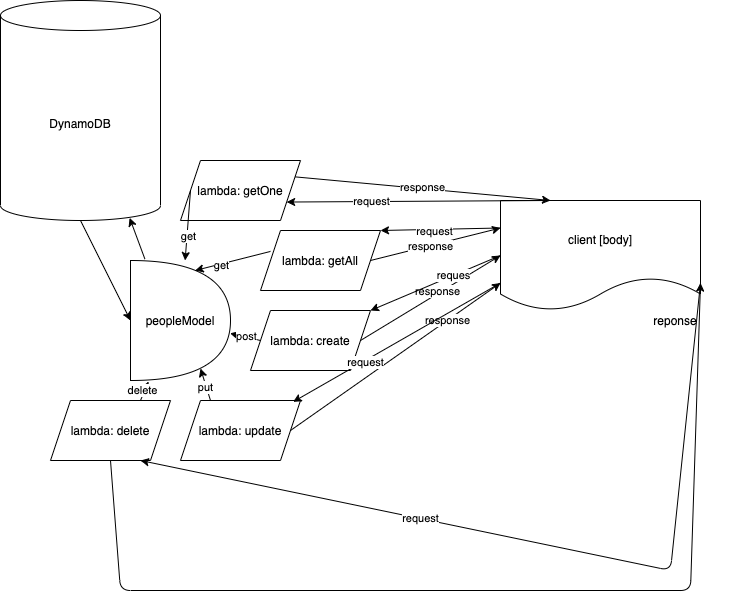

The diagram above was exported from draw.io. Its source (the exported page's mxGraphModel, read from the mxfile embedded in the PNG):
<mxGraphModel dx="1694" dy="877" grid="1" gridSize="10" guides="1" tooltips="1" connect="1" arrows="1" fold="1" page="1" pageScale="1" pageWidth="850" pageHeight="1100" math="0" shadow="0">
  <root>
    <mxCell id="0" />
    <mxCell id="1" parent="0" />
    <mxCell id="faHhlQa0dJvTHHQjyATy-1" value="DynamoDB" style="shape=cylinder3;whiteSpace=wrap;html=1;boundedLbl=1;backgroundOutline=1;size=15;" vertex="1" parent="1">
      <mxGeometry x="30" y="50" width="160" height="220" as="geometry" />
    </mxCell>
    <mxCell id="faHhlQa0dJvTHHQjyATy-2" value="lambda: getOne" style="shape=parallelogram;perimeter=parallelogramPerimeter;whiteSpace=wrap;html=1;fixedSize=1;" vertex="1" parent="1">
      <mxGeometry x="210" y="210" width="120" height="60" as="geometry" />
    </mxCell>
    <mxCell id="faHhlQa0dJvTHHQjyATy-3" value="lambda: getAll" style="shape=parallelogram;perimeter=parallelogramPerimeter;whiteSpace=wrap;html=1;fixedSize=1;" vertex="1" parent="1">
      <mxGeometry x="290" y="280" width="120" height="60" as="geometry" />
    </mxCell>
    <mxCell id="faHhlQa0dJvTHHQjyATy-4" value="lambda: create" style="shape=parallelogram;perimeter=parallelogramPerimeter;whiteSpace=wrap;html=1;fixedSize=1;" vertex="1" parent="1">
      <mxGeometry x="280" y="360" width="120" height="60" as="geometry" />
    </mxCell>
    <mxCell id="faHhlQa0dJvTHHQjyATy-5" value="lambda: update" style="shape=parallelogram;perimeter=parallelogramPerimeter;whiteSpace=wrap;html=1;fixedSize=1;" vertex="1" parent="1">
      <mxGeometry x="210" y="450" width="120" height="60" as="geometry" />
    </mxCell>
    <mxCell id="faHhlQa0dJvTHHQjyATy-6" value="lambda: delete" style="shape=parallelogram;perimeter=parallelogramPerimeter;whiteSpace=wrap;html=1;fixedSize=1;" vertex="1" parent="1">
      <mxGeometry x="80" y="450" width="120" height="60" as="geometry" />
    </mxCell>
    <mxCell id="faHhlQa0dJvTHHQjyATy-7" value="peopleModel" style="shape=or;whiteSpace=wrap;html=1;" vertex="1" parent="1">
      <mxGeometry x="160" y="310" width="100" height="120" as="geometry" />
    </mxCell>
    <mxCell id="faHhlQa0dJvTHHQjyATy-8" value="client [body]" style="shape=document;whiteSpace=wrap;html=1;boundedLbl=1;" vertex="1" parent="1">
      <mxGeometry x="530" y="250" width="200" height="110" as="geometry" />
    </mxCell>
    <mxCell id="faHhlQa0dJvTHHQjyATy-9" value="" style="endArrow=classic;html=1;exitX=0;exitY=0.5;exitDx=0;exitDy=0;" edge="1" parent="1" source="faHhlQa0dJvTHHQjyATy-2" target="faHhlQa0dJvTHHQjyATy-7">
      <mxGeometry width="50" height="50" relative="1" as="geometry">
        <mxPoint x="560" y="260" as="sourcePoint" />
        <mxPoint x="610" y="210" as="targetPoint" />
      </mxGeometry>
    </mxCell>
    <mxCell id="faHhlQa0dJvTHHQjyATy-11" value="get" style="edgeLabel;html=1;align=center;verticalAlign=middle;resizable=0;points=[];" vertex="1" connectable="0" parent="faHhlQa0dJvTHHQjyATy-9">
      <mxGeometry x="0.3127" y="1" relative="1" as="geometry">
        <mxPoint as="offset" />
      </mxGeometry>
    </mxCell>
    <mxCell id="faHhlQa0dJvTHHQjyATy-10" value="" style="endArrow=classic;html=1;exitX=0.144;exitY=-0.012;exitDx=0;exitDy=0;exitPerimeter=0;entryX=0.807;entryY=0.988;entryDx=0;entryDy=0;entryPerimeter=0;" edge="1" parent="1" source="faHhlQa0dJvTHHQjyATy-7" target="faHhlQa0dJvTHHQjyATy-1">
      <mxGeometry width="50" height="50" relative="1" as="geometry">
        <mxPoint x="590" y="230" as="sourcePoint" />
        <mxPoint x="640" y="180" as="targetPoint" />
      </mxGeometry>
    </mxCell>
    <mxCell id="faHhlQa0dJvTHHQjyATy-12" value="" style="endArrow=classic;html=1;exitX=0.083;exitY=0.349;exitDx=0;exitDy=0;exitPerimeter=0;" edge="1" parent="1" source="faHhlQa0dJvTHHQjyATy-3">
      <mxGeometry width="50" height="50" relative="1" as="geometry">
        <mxPoint x="230" y="250" as="sourcePoint" />
        <mxPoint x="224.61538461538453" y="320" as="targetPoint" />
      </mxGeometry>
    </mxCell>
    <mxCell id="faHhlQa0dJvTHHQjyATy-13" value="get" style="edgeLabel;html=1;align=center;verticalAlign=middle;resizable=0;points=[];" vertex="1" connectable="0" parent="faHhlQa0dJvTHHQjyATy-12">
      <mxGeometry x="0.3127" y="1" relative="1" as="geometry">
        <mxPoint as="offset" />
      </mxGeometry>
    </mxCell>
    <mxCell id="faHhlQa0dJvTHHQjyATy-14" value="" style="endArrow=classic;html=1;exitX=0;exitY=0.5;exitDx=0;exitDy=0;entryX=0.995;entryY=0.607;entryDx=0;entryDy=0;entryPerimeter=0;" edge="1" parent="1" source="faHhlQa0dJvTHHQjyATy-4" target="faHhlQa0dJvTHHQjyATy-7">
      <mxGeometry width="50" height="50" relative="1" as="geometry">
        <mxPoint x="430" y="260" as="sourcePoint" />
        <mxPoint x="480" y="210" as="targetPoint" />
      </mxGeometry>
    </mxCell>
    <mxCell id="faHhlQa0dJvTHHQjyATy-15" value="post" style="edgeLabel;html=1;align=center;verticalAlign=middle;resizable=0;points=[];" vertex="1" connectable="0" parent="faHhlQa0dJvTHHQjyATy-14">
      <mxGeometry x="-0.0204" y="-1" relative="1" as="geometry">
        <mxPoint as="offset" />
      </mxGeometry>
    </mxCell>
    <mxCell id="faHhlQa0dJvTHHQjyATy-16" value="" style="endArrow=classic;html=1;exitX=0.25;exitY=0;exitDx=0;exitDy=0;entryX=0.7;entryY=0.9;entryDx=0;entryDy=0;entryPerimeter=0;" edge="1" parent="1" source="faHhlQa0dJvTHHQjyATy-5" target="faHhlQa0dJvTHHQjyATy-7">
      <mxGeometry width="50" height="50" relative="1" as="geometry">
        <mxPoint x="430" y="380" as="sourcePoint" />
        <mxPoint x="480" y="330" as="targetPoint" />
      </mxGeometry>
    </mxCell>
    <mxCell id="faHhlQa0dJvTHHQjyATy-17" value="put" style="edgeLabel;html=1;align=center;verticalAlign=middle;resizable=0;points=[];" vertex="1" connectable="0" parent="faHhlQa0dJvTHHQjyATy-16">
      <mxGeometry x="-0.1619" y="1" relative="1" as="geometry">
        <mxPoint as="offset" />
      </mxGeometry>
    </mxCell>
    <mxCell id="faHhlQa0dJvTHHQjyATy-18" value="" style="endArrow=classic;html=1;exitX=0.75;exitY=0;exitDx=0;exitDy=0;entryX=0.18;entryY=1.008;entryDx=0;entryDy=0;entryPerimeter=0;" edge="1" parent="1" source="faHhlQa0dJvTHHQjyATy-6" target="faHhlQa0dJvTHHQjyATy-7">
      <mxGeometry width="50" height="50" relative="1" as="geometry">
        <mxPoint x="420" y="380" as="sourcePoint" />
        <mxPoint x="470" y="330" as="targetPoint" />
      </mxGeometry>
    </mxCell>
    <mxCell id="faHhlQa0dJvTHHQjyATy-19" value="delete" style="edgeLabel;html=1;align=center;verticalAlign=middle;resizable=0;points=[];" vertex="1" connectable="0" parent="faHhlQa0dJvTHHQjyATy-18">
      <mxGeometry x="-0.0898" y="3" relative="1" as="geometry">
        <mxPoint as="offset" />
      </mxGeometry>
    </mxCell>
    <mxCell id="faHhlQa0dJvTHHQjyATy-21" value="" style="endArrow=classic;html=1;exitX=0.5;exitY=1;exitDx=0;exitDy=0;exitPerimeter=0;entryX=0;entryY=0.5;entryDx=0;entryDy=0;entryPerimeter=0;" edge="1" parent="1" source="faHhlQa0dJvTHHQjyATy-1" target="faHhlQa0dJvTHHQjyATy-7">
      <mxGeometry width="50" height="50" relative="1" as="geometry">
        <mxPoint x="330" y="350" as="sourcePoint" />
        <mxPoint x="380" y="300" as="targetPoint" />
      </mxGeometry>
    </mxCell>
    <mxCell id="faHhlQa0dJvTHHQjyATy-22" value="" style="endArrow=classic;html=1;exitX=1;exitY=0.25;exitDx=0;exitDy=0;entryX=0.25;entryY=0;entryDx=0;entryDy=0;" edge="1" parent="1" source="faHhlQa0dJvTHHQjyATy-2" target="faHhlQa0dJvTHHQjyATy-8">
      <mxGeometry width="50" height="50" relative="1" as="geometry">
        <mxPoint x="420" y="330" as="sourcePoint" />
        <mxPoint x="470" y="280" as="targetPoint" />
      </mxGeometry>
    </mxCell>
    <mxCell id="faHhlQa0dJvTHHQjyATy-32" value="response" style="edgeLabel;html=1;align=center;verticalAlign=middle;resizable=0;points=[];" vertex="1" connectable="0" parent="faHhlQa0dJvTHHQjyATy-22">
      <mxGeometry x="-0.0037" y="2" relative="1" as="geometry">
        <mxPoint as="offset" />
      </mxGeometry>
    </mxCell>
    <mxCell id="faHhlQa0dJvTHHQjyATy-23" value="" style="endArrow=classic;html=1;exitX=1;exitY=0.5;exitDx=0;exitDy=0;entryX=0;entryY=0.25;entryDx=0;entryDy=0;" edge="1" parent="1" source="faHhlQa0dJvTHHQjyATy-3" target="faHhlQa0dJvTHHQjyATy-8">
      <mxGeometry width="50" height="50" relative="1" as="geometry">
        <mxPoint x="420" y="330" as="sourcePoint" />
        <mxPoint x="470" y="280" as="targetPoint" />
      </mxGeometry>
    </mxCell>
    <mxCell id="faHhlQa0dJvTHHQjyATy-31" value="response" style="edgeLabel;html=1;align=center;verticalAlign=middle;resizable=0;points=[];" vertex="1" connectable="0" parent="faHhlQa0dJvTHHQjyATy-23">
      <mxGeometry x="-0.0769" relative="1" as="geometry">
        <mxPoint as="offset" />
      </mxGeometry>
    </mxCell>
    <mxCell id="faHhlQa0dJvTHHQjyATy-24" value="" style="endArrow=classic;html=1;exitX=1;exitY=0.5;exitDx=0;exitDy=0;entryX=0;entryY=0.5;entryDx=0;entryDy=0;" edge="1" parent="1" source="faHhlQa0dJvTHHQjyATy-4" target="faHhlQa0dJvTHHQjyATy-8">
      <mxGeometry width="50" height="50" relative="1" as="geometry">
        <mxPoint x="420" y="330" as="sourcePoint" />
        <mxPoint x="470" y="280" as="targetPoint" />
      </mxGeometry>
    </mxCell>
    <mxCell id="faHhlQa0dJvTHHQjyATy-30" value="response" style="edgeLabel;html=1;align=center;verticalAlign=middle;resizable=0;points=[];" vertex="1" connectable="0" parent="faHhlQa0dJvTHHQjyATy-24">
      <mxGeometry x="0.1038" y="2" relative="1" as="geometry">
        <mxPoint y="-1" as="offset" />
      </mxGeometry>
    </mxCell>
    <mxCell id="faHhlQa0dJvTHHQjyATy-25" value="" style="endArrow=classic;html=1;exitX=1;exitY=0.5;exitDx=0;exitDy=0;entryX=0;entryY=0.75;entryDx=0;entryDy=0;" edge="1" parent="1" source="faHhlQa0dJvTHHQjyATy-5" target="faHhlQa0dJvTHHQjyATy-8">
      <mxGeometry width="50" height="50" relative="1" as="geometry">
        <mxPoint x="420" y="370" as="sourcePoint" />
        <mxPoint x="470" y="320" as="targetPoint" />
      </mxGeometry>
    </mxCell>
    <mxCell id="faHhlQa0dJvTHHQjyATy-29" value="response" style="edgeLabel;html=1;align=center;verticalAlign=middle;resizable=0;points=[];" vertex="1" connectable="0" parent="faHhlQa0dJvTHHQjyATy-25">
      <mxGeometry x="0.4921" y="1" relative="1" as="geometry">
        <mxPoint as="offset" />
      </mxGeometry>
    </mxCell>
    <mxCell id="faHhlQa0dJvTHHQjyATy-27" value="" style="endArrow=classic;html=1;exitX=0.5;exitY=1;exitDx=0;exitDy=0;entryX=1;entryY=0.75;entryDx=0;entryDy=0;" edge="1" parent="1" source="faHhlQa0dJvTHHQjyATy-6" target="faHhlQa0dJvTHHQjyATy-8">
      <mxGeometry width="50" height="50" relative="1" as="geometry">
        <mxPoint x="390" y="440" as="sourcePoint" />
        <mxPoint x="720" y="510" as="targetPoint" />
        <Array as="points">
          <mxPoint x="150" y="640" />
          <mxPoint x="720" y="640" />
        </Array>
      </mxGeometry>
    </mxCell>
    <mxCell id="faHhlQa0dJvTHHQjyATy-28" value="reponse" style="text;html=1;strokeColor=none;fillColor=none;align=center;verticalAlign=middle;whiteSpace=wrap;rounded=0;" vertex="1" parent="1">
      <mxGeometry x="640" y="360" width="130" height="20" as="geometry" />
    </mxCell>
    <mxCell id="faHhlQa0dJvTHHQjyATy-33" value="" style="endArrow=classic;html=1;exitX=0.25;exitY=0;exitDx=0;exitDy=0;entryX=1;entryY=0.75;entryDx=0;entryDy=0;" edge="1" parent="1" source="faHhlQa0dJvTHHQjyATy-8" target="faHhlQa0dJvTHHQjyATy-2">
      <mxGeometry width="50" height="50" relative="1" as="geometry">
        <mxPoint x="430" y="400" as="sourcePoint" />
        <mxPoint x="480" y="350" as="targetPoint" />
      </mxGeometry>
    </mxCell>
    <mxCell id="faHhlQa0dJvTHHQjyATy-41" value="request" style="edgeLabel;html=1;align=center;verticalAlign=middle;resizable=0;points=[];" vertex="1" connectable="0" parent="faHhlQa0dJvTHHQjyATy-33">
      <mxGeometry x="0.3621" y="-1" relative="1" as="geometry">
        <mxPoint as="offset" />
      </mxGeometry>
    </mxCell>
    <mxCell id="faHhlQa0dJvTHHQjyATy-36" value="" style="endArrow=classic;html=1;exitX=0;exitY=0.25;exitDx=0;exitDy=0;entryX=1;entryY=0;entryDx=0;entryDy=0;" edge="1" parent="1" source="faHhlQa0dJvTHHQjyATy-8" target="faHhlQa0dJvTHHQjyATy-3">
      <mxGeometry width="50" height="50" relative="1" as="geometry">
        <mxPoint x="390" y="400" as="sourcePoint" />
        <mxPoint x="440" y="350" as="targetPoint" />
      </mxGeometry>
    </mxCell>
    <mxCell id="faHhlQa0dJvTHHQjyATy-42" value="request" style="edgeLabel;html=1;align=center;verticalAlign=middle;resizable=0;points=[];" vertex="1" connectable="0" parent="faHhlQa0dJvTHHQjyATy-36">
      <mxGeometry x="0.1241" y="1" relative="1" as="geometry">
        <mxPoint as="offset" />
      </mxGeometry>
    </mxCell>
    <mxCell id="faHhlQa0dJvTHHQjyATy-37" value="" style="endArrow=classic;html=1;exitX=0;exitY=0.5;exitDx=0;exitDy=0;entryX=1;entryY=0;entryDx=0;entryDy=0;" edge="1" parent="1" source="faHhlQa0dJvTHHQjyATy-8" target="faHhlQa0dJvTHHQjyATy-4">
      <mxGeometry width="50" height="50" relative="1" as="geometry">
        <mxPoint x="250" y="270" as="sourcePoint" />
        <mxPoint x="244.61538461538453" y="340" as="targetPoint" />
      </mxGeometry>
    </mxCell>
    <mxCell id="faHhlQa0dJvTHHQjyATy-43" value="reques" style="edgeLabel;html=1;align=center;verticalAlign=middle;resizable=0;points=[];" vertex="1" connectable="0" parent="faHhlQa0dJvTHHQjyATy-37">
      <mxGeometry x="-0.2746" y="-1" relative="1" as="geometry">
        <mxPoint as="offset" />
      </mxGeometry>
    </mxCell>
    <mxCell id="faHhlQa0dJvTHHQjyATy-39" value="" style="endArrow=classic;html=1;exitX=0;exitY=0.75;exitDx=0;exitDy=0;entryX=0.939;entryY=0.022;entryDx=0;entryDy=0;entryPerimeter=0;" edge="1" parent="1" source="faHhlQa0dJvTHHQjyATy-8" target="faHhlQa0dJvTHHQjyATy-5">
      <mxGeometry width="50" height="50" relative="1" as="geometry">
        <mxPoint x="260" y="280" as="sourcePoint" />
        <mxPoint x="254.61538461538453" y="350" as="targetPoint" />
      </mxGeometry>
    </mxCell>
    <mxCell id="faHhlQa0dJvTHHQjyATy-40" value="request" style="edgeLabel;html=1;align=center;verticalAlign=middle;resizable=0;points=[];" vertex="1" connectable="0" parent="faHhlQa0dJvTHHQjyATy-39">
      <mxGeometry x="0.3127" y="1" relative="1" as="geometry">
        <mxPoint as="offset" />
      </mxGeometry>
    </mxCell>
    <mxCell id="faHhlQa0dJvTHHQjyATy-44" value="" style="endArrow=classic;html=1;exitX=1;exitY=0.75;exitDx=0;exitDy=0;entryX=0.75;entryY=1;entryDx=0;entryDy=0;" edge="1" parent="1" source="faHhlQa0dJvTHHQjyATy-8" target="faHhlQa0dJvTHHQjyATy-6">
      <mxGeometry width="50" height="50" relative="1" as="geometry">
        <mxPoint x="600" y="530" as="sourcePoint" />
        <mxPoint x="420" y="620" as="targetPoint" />
        <Array as="points">
          <mxPoint x="700" y="620" />
        </Array>
      </mxGeometry>
    </mxCell>
    <mxCell id="faHhlQa0dJvTHHQjyATy-45" value="request" style="edgeLabel;html=1;align=center;verticalAlign=middle;resizable=0;points=[];" vertex="1" connectable="0" parent="faHhlQa0dJvTHHQjyATy-44">
      <mxGeometry x="0.3141" y="-1" relative="1" as="geometry">
        <mxPoint as="offset" />
      </mxGeometry>
    </mxCell>
  </root>
</mxGraphModel>